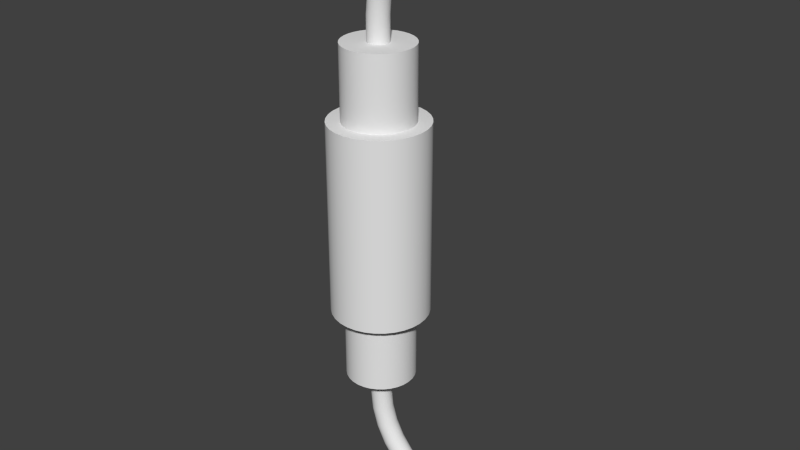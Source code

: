 # Source: Fuse.blend  (saved by Blender 2.72.0; exported with 4.5.12 LTS)
import bpy
from mathutils import Matrix  # noqa: F401  (used for matrix-valued properties, if any)

bpy.ops.wm.read_factory_settings(use_empty=True)
scene = bpy.context.scene
scene.name = 'Scene'

# ---- collections
col_collection_1 = bpy.data.collections.new('Collection 1'); scene.collection.children.link(col_collection_1)

# ---- world
world_world = bpy.data.worlds.new('World'); scene.world = world_world
world_world.color = (0.05088, 0.05088, 0.05088)
world_world.use_sun_shadow = False
world_world.sun_shadow_jitter_overblur = 0.0
world_world.cycles.sampling_method = 'MANUAL'
world_world.cycles.sample_map_resolution = 256

# ---- meshes
me_cylinder = bpy.data.meshes.new('Cylinder')
me_cylinder.from_pydata([(0.01956, 0.05, 0.1), (0.02932, 0.04904, 0.1), (0.0387, 0.04619, 0.1), (0.04734, 0.04157, 0.1), (0.05492, 0.03536, 0.1), (0.06114, 0.02778, 0.1), (0.06576, 0.01913, 0.1), (0.0686, 0.009755, 0.1), (0.06956, 3.038e-07, 0.1), (0.0686, -0.009754, 0.1), (0.06576, -0.01913, 0.1), (0.06114, -0.02778, 0.1), (0.05492, -0.03536, 0.1), (0.04734, -0.04157, 0.1), (0.0387, -0.04619, 0.1), (0.02932, -0.04904, 0.1), (0.01956, -0.05, 0.1), (0.009808, -0.04904, 0.1), (0.0004283, -0.04619, 0.1), (-0.008216, -0.04157, 0.1), (-0.01579, -0.03536, 0.1), (-0.02201, -0.02778, 0.1), (-0.02663, -0.01913, 0.1), (-0.02948, -0.009754, 0.1), (-0.03044, 3.483e-07, 0.1), (-0.02948, 0.009755, 0.1), (-0.02663, 0.01913, 0.1), (-0.02201, 0.02778, 0.1), (-0.01579, 0.03536, 0.1), (-0.008216, 0.04157, 0.1), (0.0004284, 0.04619, 0.1), (0.009808, 0.04904, 0.1), (0.01956, 0.036, 0.1), (0.02659, 0.03531, 0.1), (0.03334, 0.03326, 0.1), (0.03956, 0.02993, 0.1), (0.04502, 0.02546, 0.1), (0.0495, 0.02, 0.1), (0.05282, 0.01378, 0.1), (0.05487, 0.007024, 0.1), (0.05556, 3.077e-07, 0.1), (0.05487, -0.007023, 0.1), (0.05282, -0.01378, 0.1), (0.0495, -0.02, 0.1), (0.04502, -0.02546, 0.1), (0.03956, -0.02993, 0.1), (0.03334, -0.03326, 0.1), (0.02659, -0.03531, 0.1), (0.01956, -0.036, 0.1), (0.01254, -0.03531, 0.1), (0.005785, -0.03326, 0.1), (-0.0004388, -0.02993, 0.1), (-0.005894, -0.02546, 0.1), (-0.01037, -0.02, 0.1), (-0.0137, -0.01378, 0.1), (-0.01575, -0.007023, 0.1), (-0.01644, 3.398e-07, 0.1), (-0.01575, 0.007024, 0.1), (-0.0137, 0.01378, 0.1), (-0.01037, 0.02, 0.1), (-0.005894, 0.02546, 0.1), (-0.0004388, 0.02993, 0.1), (0.005785, 0.03326, 0.1), (0.01254, 0.03531, 0.1), (0.01956, 0.036, 0.175), (0.02659, 0.03531, 0.175), (0.03334, 0.03326, 0.175), (0.03956, 0.02993, 0.175), (0.04502, 0.02546, 0.175), (0.0495, 0.02, 0.175), (0.05282, 0.01378, 0.175), (0.05487, 0.007024, 0.175), (0.05556, 3.077e-07, 0.175), (0.05487, -0.007023, 0.175), (0.05282, -0.01378, 0.175), (0.0495, -0.02, 0.175), (0.04502, -0.02546, 0.175), (0.03956, -0.02993, 0.175), (0.03334, -0.03326, 0.175), (0.02659, -0.03531, 0.175), (0.01956, -0.036, 0.175), (0.01254, -0.03531, 0.175), (0.005785, -0.03326, 0.175), (-0.0004388, -0.02993, 0.175), (-0.005894, -0.02546, 0.175), (-0.01037, -0.02, 0.175), (-0.0137, -0.01378, 0.175), (-0.01575, -0.007023, 0.175), (-0.01644, 3.398e-07, 0.175), (-0.01575, 0.007024, 0.175), (-0.0137, 0.01378, 0.175), (-0.01037, 0.02, 0.175), (-0.005894, 0.02546, 0.175), (-0.0004388, 0.02993, 0.175), (0.005785, 0.03326, 0.175), (0.01254, 0.03531, 0.175), (0.01956, 0.01093, 0.175), (0.0217, 0.01072, 0.175), (0.02375, 0.0101, 0.175), (0.02564, 0.009091, 0.175), (0.02729, 0.007732, 0.175), (0.02865, 0.006075, 0.175), (0.02966, 0.004184, 0.175), (0.03029, 0.002133, 0.175), (0.0305, 3.142e-07, 0.175), (0.03029, -0.002133, 0.175), (0.02966, -0.004184, 0.175), (0.02865, -0.006074, 0.175), (0.02729, -0.007731, 0.175), (0.02564, -0.009091, 0.175), (0.02375, -0.0101, 0.175), (0.0217, -0.01072, 0.175), (0.01956, -0.01093, 0.175), (0.01743, -0.01072, 0.175), (0.01538, -0.0101, 0.175), (0.01349, -0.009091, 0.175), (0.01183, -0.007731, 0.175), (0.01047, -0.006074, 0.175), (0.009461, -0.004184, 0.175), (0.008839, -0.002133, 0.175), (0.008629, 3.239e-07, 0.175), (0.008839, 0.002133, 0.175), (0.009461, 0.004185, 0.175), (0.01047, 0.006075, 0.175), (0.01183, 0.007732, 0.175), (0.01349, 0.009091, 0.175), (0.01538, 0.0101, 0.175), (0.01743, 0.01072, 0.175), (0.01956, 0.01093, 0.2), (0.0217, 0.01072, 0.2), (0.02375, 0.0101, 0.2), (0.02564, 0.009091, 0.2), (0.02729, 0.007732, 0.2), (0.02865, 0.006075, 0.2), (0.02966, 0.004184, 0.2), (0.03029, 0.002133, 0.2), (0.0305, 3.142e-07, 0.2), (0.03029, -0.002133, 0.2), (0.02966, -0.004184, 0.2), (0.02865, -0.006074, 0.2), (0.02729, -0.007731, 0.2), (0.02564, -0.009091, 0.2), (0.02375, -0.0101, 0.2), (0.0217, -0.01072, 0.2), (0.01956, -0.01093, 0.2), (0.01743, -0.01072, 0.2), (0.01538, -0.0101, 0.2), (0.01349, -0.009091, 0.2), (0.01183, -0.007731, 0.2), (0.01047, -0.006074, 0.2), (0.009461, -0.004184, 0.2), (0.008839, -0.002133, 0.2), (0.008629, 3.239e-07, 0.2), (0.008839, 0.002133, 0.2), (0.009461, 0.004185, 0.2), (0.01047, 0.006075, 0.2), (0.01183, 0.007732, 0.2), (0.01349, 0.009091, 0.2), (0.01538, 0.0101, 0.2), (0.01743, 0.01072, 0.2), (0.02148, 0.01093, 0.2195), (0.02358, 0.01072, 0.2191), (0.02559, 0.0101, 0.2187), (0.02744, 0.009091, 0.2183), (0.02907, 0.007732, 0.218), (0.0304, 0.006075, 0.2177), (0.03139, 0.004184, 0.2175), (0.032, 0.002133, 0.2174), (0.03221, 3.118e-07, 0.2174), (0.032, -0.002133, 0.2174), (0.03139, -0.004184, 0.2175), (0.0304, -0.006074, 0.2177), (0.02907, -0.007731, 0.218), (0.02744, -0.009091, 0.2183), (0.02559, -0.0101, 0.2187), (0.02358, -0.01072, 0.2191), (0.02148, -0.01093, 0.2195), (0.01939, -0.01072, 0.2199), (0.01738, -0.0101, 0.2203), (0.01553, -0.009091, 0.2207), (0.0139, -0.007731, 0.221), (0.01257, -0.006074, 0.2213), (0.01158, -0.004184, 0.2215), (0.01097, -0.002133, 0.2216), (0.01076, 3.21e-07, 0.2216), (0.01097, 0.002133, 0.2216), (0.01158, 0.004185, 0.2215), (0.01257, 0.006075, 0.2213), (0.0139, 0.007732, 0.221), (0.01553, 0.009091, 0.2207), (0.01738, 0.0101, 0.2203), (0.01939, 0.01072, 0.2199), (0.02717, 0.01093, 0.2383), (0.02915, 0.01072, 0.2375), (0.03104, 0.0101, 0.2367), (0.03279, 0.009091, 0.2359), (0.03432, 0.007732, 0.2353), (0.03557, 0.006075, 0.2348), (0.03651, 0.004184, 0.2344), (0.03708, 0.002133, 0.2342), (0.03728, 3.096e-07, 0.2341), (0.03708, -0.002133, 0.2342), (0.03651, -0.004184, 0.2344), (0.03557, -0.006074, 0.2348), (0.03432, -0.007731, 0.2353), (0.03279, -0.009091, 0.2359), (0.03104, -0.0101, 0.2367), (0.02915, -0.01072, 0.2375), (0.02717, -0.01093, 0.2383), (0.0252, -0.01072, 0.2391), (0.02331, -0.0101, 0.2399), (0.02156, -0.009091, 0.2406), (0.02003, -0.007731, 0.2412), (0.01878, -0.006074, 0.2417), (0.01784, -0.004184, 0.2421), (0.01727, -0.002133, 0.2424), (0.01707, 3.182e-07, 0.2425), (0.01727, 0.002133, 0.2424), (0.01784, 0.004185, 0.2421), (0.01878, 0.006075, 0.2417), (0.02003, 0.007732, 0.2412), (0.02156, 0.009091, 0.2406), (0.02331, 0.0101, 0.2399), (0.0252, 0.01072, 0.2391), (0.03642, 0.01093, 0.2556), (0.03819, 0.01072, 0.2544), (0.03989, 0.0101, 0.2532), (0.04147, 0.009091, 0.2522), (0.04284, 0.007732, 0.2513), (0.04397, 0.006075, 0.2505), (0.04481, 0.004184, 0.2499), (0.04533, 0.002133, 0.2496), (0.04551, 3.075e-07, 0.2495), (0.04533, -0.002133, 0.2496), (0.04481, -0.004184, 0.2499), (0.04397, -0.006074, 0.2505), (0.04284, -0.007731, 0.2513), (0.04147, -0.009091, 0.2522), (0.03989, -0.0101, 0.2532), (0.03819, -0.01072, 0.2544), (0.03642, -0.01093, 0.2556), (0.03464, -0.01072, 0.2567), (0.03294, -0.0101, 0.2579), (0.03136, -0.009091, 0.2589), (0.02999, -0.007731, 0.2599), (0.02886, -0.006074, 0.2606), (0.02802, -0.004184, 0.2612), (0.0275, -0.002133, 0.2615), (0.02732, 3.156e-07, 0.2616), (0.0275, 0.002133, 0.2615), (0.02802, 0.004185, 0.2612), (0.02886, 0.006075, 0.2606), (0.02999, 0.007732, 0.2599), (0.03136, 0.009091, 0.2589), (0.03294, 0.0101, 0.2579), (0.03464, 0.01072, 0.2567), (0.04885, 0.01093, 0.2707), (0.05036, 0.01072, 0.2692), (0.05181, 0.0101, 0.2678), (0.05315, 0.009091, 0.2664), (0.05432, 0.007732, 0.2652), (0.05528, 0.006075, 0.2643), (0.05599, 0.004184, 0.2636), (0.05643, 0.002133, 0.2631), (0.05658, 3.057e-07, 0.263), (0.05643, -0.002133, 0.2631), (0.05599, -0.004184, 0.2636), (0.05528, -0.006074, 0.2643), (0.05432, -0.007731, 0.2652), (0.05315, -0.009091, 0.2664), (0.05181, -0.0101, 0.2678), (0.05036, -0.01072, 0.2692), (0.04885, -0.01093, 0.2707), (0.04734, -0.01072, 0.2722), (0.04589, -0.0101, 0.2737), (0.04456, -0.009091, 0.275), (0.04338, -0.007731, 0.2762), (0.04242, -0.006074, 0.2771), (0.04171, -0.004184, 0.2779), (0.04127, -0.002133, 0.2783), (0.04112, 3.134e-07, 0.2784), (0.04127, 0.002133, 0.2783), (0.04171, 0.004184, 0.2779), (0.04242, 0.006075, 0.2771), (0.04338, 0.007732, 0.2762), (0.04456, 0.009091, 0.275), (0.04589, 0.0101, 0.2737), (0.04734, 0.01072, 0.2722), (0.06401, 0.01093, 0.2831), (0.06519, 0.01072, 0.2814), (0.06633, 0.0101, 0.2797), (0.06738, 0.009091, 0.2781), (0.0683, 0.007732, 0.2767), (0.06906, 0.006075, 0.2756), (0.06962, 0.004184, 0.2747), (0.06996, 0.002133, 0.2742), (0.07008, 3.042e-07, 0.2741), (0.06996, -0.002133, 0.2742), (0.06962, -0.004184, 0.2747), (0.06906, -0.006074, 0.2756), (0.0683, -0.007731, 0.2767), (0.06738, -0.009091, 0.2781), (0.06633, -0.0101, 0.2797), (0.06519, -0.01072, 0.2814), (0.06401, -0.01093, 0.2831), (0.06282, -0.01072, 0.2849), (0.06168, -0.0101, 0.2866), (0.06063, -0.009091, 0.2882), (0.05971, -0.007731, 0.2896), (0.05895, -0.006074, 0.2907), (0.05839, -0.004184, 0.2915), (0.05805, -0.002133, 0.2921), (0.05793, 3.115e-07, 0.2922), (0.05805, 0.002133, 0.2921), (0.05839, 0.004184, 0.2915), (0.05895, 0.006075, 0.2907), (0.05971, 0.007732, 0.2896), (0.06063, 0.009091, 0.2882), (0.06168, 0.0101, 0.2866), (0.06282, 0.01072, 0.2849), (0.08129, 0.01093, 0.2924), (0.08211, 0.01072, 0.2904), (0.0829, 0.0101, 0.2885), (0.08362, 0.009091, 0.2868), (0.08425, 0.007732, 0.2852), (0.08477, 0.006075, 0.284), (0.08516, 0.004184, 0.2831), (0.0854, 0.002133, 0.2825), (0.08548, 3.031e-07, 0.2823), (0.0854, -0.002133, 0.2825), (0.08516, -0.004184, 0.2831), (0.08477, -0.006074, 0.284), (0.08425, -0.007731, 0.2852), (0.08362, -0.009091, 0.2868), (0.0829, -0.0101, 0.2885), (0.08211, -0.01072, 0.2904), (0.08129, -0.01093, 0.2924), (0.08048, -0.01072, 0.2944), (0.07969, -0.0101, 0.2963), (0.07897, -0.009091, 0.298), (0.07834, -0.007731, 0.2995), (0.07782, -0.006074, 0.3008), (0.07743, -0.004184, 0.3017), (0.07719, -0.002133, 0.3023), (0.07711, 3.101e-07, 0.3025), (0.07719, 0.002133, 0.3023), (0.07743, 0.004184, 0.3017), (0.07782, 0.006075, 0.3008), (0.07834, 0.007732, 0.2995), (0.07897, 0.009091, 0.298), (0.07969, 0.0101, 0.2963), (0.08048, 0.01072, 0.2944), (0.1001, 0.01093, 0.2981), (0.1005, 0.01072, 0.296), (0.1009, 0.0101, 0.294), (0.1012, 0.009091, 0.2921), (0.1016, 0.007732, 0.2905), (0.1018, 0.006075, 0.2892), (0.102, 0.004184, 0.2882), (0.1021, 0.002133, 0.2876), (0.1022, 3.024e-07, 0.2874), (0.1021, -0.002133, 0.2876), (0.102, -0.004184, 0.2882), (0.1018, -0.006074, 0.2892), (0.1016, -0.007731, 0.2905), (0.1012, -0.009091, 0.2921), (0.1009, -0.0101, 0.294), (0.1005, -0.01072, 0.296), (0.1001, -0.01093, 0.2981), (0.09964, -0.01072, 0.3002), (0.09924, -0.0101, 0.3022), (0.09887, -0.009091, 0.304), (0.09855, -0.007731, 0.3057), (0.09828, -0.006074, 0.307), (0.09808, -0.004184, 0.308), (0.09796, -0.002133, 0.3086), (0.09792, 3.093e-07, 0.3088), (0.09796, 0.002133, 0.3086), (0.09808, 0.004184, 0.308), (0.09828, 0.006075, 0.307), (0.09855, 0.007732, 0.3057), (0.09887, 0.009091, 0.304), (0.09924, 0.0101, 0.3022), (0.09964, 0.01072, 0.3002), (0.1196, 0.01093, 0.3), (0.1196, 0.01072, 0.2979), (0.1196, 0.0101, 0.2958), (0.1196, 0.009091, 0.2939), (0.1196, 0.007732, 0.2923), (0.1196, 0.006075, 0.2909), (0.1196, 0.004184, 0.2899), (0.1196, 0.002133, 0.2893), (0.1196, 3.022e-07, 0.2891), (0.1196, -0.002133, 0.2893), (0.1196, -0.004184, 0.2899), (0.1196, -0.006074, 0.2909), (0.1196, -0.007731, 0.2923), (0.1196, -0.009091, 0.2939), (0.1196, -0.0101, 0.2958), (0.1196, -0.01072, 0.2979), (0.1196, -0.01093, 0.3), (0.1196, -0.01072, 0.3021), (0.1196, -0.0101, 0.3042), (0.1196, -0.009091, 0.3061), (0.1196, -0.007731, 0.3077), (0.1196, -0.006074, 0.3091), (0.1196, -0.004184, 0.3101), (0.1196, -0.002133, 0.3107), (0.1196, 3.09e-07, 0.3109), (0.1196, 0.002133, 0.3107), (0.1196, 0.004184, 0.3101), (0.1196, 0.006075, 0.3091), (0.1196, 0.007732, 0.3077), (0.1196, 0.009091, 0.3061), (0.1196, 0.0101, 0.3042), (0.1196, 0.01072, 0.3021), (0.02932, 0.04904, 0.1), (0.01956, 0.05, 0.1), (0.0387, 0.04619, 0.1), (0.04734, 0.04157, 0.1), (0.05492, 0.03536, 0.1), (0.06114, 0.02778, 0.1), (0.06576, 0.01913, 0.1), (0.0686, 0.009755, 0.1), (0.06956, 3.038e-07, 0.1), (0.0686, -0.009754, 0.1), (0.06576, -0.01913, 0.1), (0.06114, -0.02778, 0.1), (0.05492, -0.03536, 0.1), (0.04734, -0.04157, 0.1), (0.0387, -0.04619, 0.1), (0.02932, -0.04904, 0.1), (0.01956, -0.05, 0.1), (0.009808, -0.04904, 0.1), (0.0004283, -0.04619, 0.1), (-0.008216, -0.04157, 0.1), (-0.01579, -0.03536, 0.1), (-0.02201, -0.02778, 0.1), (-0.02663, -0.01913, 0.1), (-0.02948, -0.009754, 0.1), (-0.03044, 3.483e-07, 0.1), (-0.02948, 0.009755, 0.1), (-0.02663, 0.01913, 0.1), (-0.02201, 0.02778, 0.1), (-0.01579, 0.03536, 0.1), (-0.008216, 0.04157, 0.1), (0.0004284, 0.04619, 0.1), (0.009808, 0.04904, 0.1), (0.02659, 0.03531, 0.1), (0.01956, 0.036, 0.1), (0.03334, 0.03326, 0.1), (0.03956, 0.02993, 0.1), (0.04502, 0.02546, 0.1), (0.0495, 0.02, 0.1), (0.05282, 0.01378, 0.1), (0.05487, 0.007024, 0.1), (0.05556, 3.077e-07, 0.1), (0.05487, -0.007023, 0.1), (0.05282, -0.01378, 0.1), (0.0495, -0.02, 0.1), (0.04502, -0.02546, 0.1), (0.03956, -0.02993, 0.1), (0.03334, -0.03326, 0.1), (0.02659, -0.03531, 0.1), (0.01956, -0.036, 0.1), (0.01254, -0.03531, 0.1), (0.005785, -0.03326, 0.1), (-0.0004388, -0.02993, 0.1), (-0.005894, -0.02546, 0.1), (-0.01037, -0.02, 0.1), (-0.0137, -0.01378, 0.1), (-0.01575, -0.007023, 0.1), (-0.01644, 3.398e-07, 0.1), (-0.01575, 0.007024, 0.1), (-0.0137, 0.01378, 0.1), (-0.01037, 0.02, 0.1), (-0.005894, 0.02546, 0.1), (-0.0004388, 0.02993, 0.1), (0.005785, 0.03326, 0.1), (0.01254, 0.03531, 0.1), (0.02659, 0.03531, 0.175), (0.01956, 0.036, 0.175), (0.03334, 0.03326, 0.175), (0.03956, 0.02993, 0.175), (0.04502, 0.02546, 0.175), (0.0495, 0.02, 0.175), (0.05282, 0.01378, 0.175), (0.05487, 0.007024, 0.175), (0.05556, 3.077e-07, 0.175), (0.05487, -0.007023, 0.175), (0.05282, -0.01378, 0.175), (0.0495, -0.02, 0.175), (0.04502, -0.02546, 0.175), (0.03956, -0.02993, 0.175), (0.03334, -0.03326, 0.175), (0.02659, -0.03531, 0.175), (0.01956, -0.036, 0.175), (0.01254, -0.03531, 0.175), (0.005785, -0.03326, 0.175), (-0.0004388, -0.02993, 0.175), (-0.005894, -0.02546, 0.175), (-0.01037, -0.02, 0.175), (-0.0137, -0.01378, 0.175), (-0.01575, -0.007023, 0.175), (-0.01644, 3.398e-07, 0.175), (-0.01575, 0.007024, 0.175), (-0.0137, 0.01378, 0.175), (-0.01037, 0.02, 0.175), (-0.005894, 0.02546, 0.175), (-0.0004388, 0.02993, 0.175), (0.005785, 0.03326, 0.175), (0.01254, 0.03531, 0.175), (0.0217, 0.01072, 0.175), (0.01956, 0.01093, 0.175), (0.02375, 0.0101, 0.175), (0.02564, 0.009091, 0.175), (0.02729, 0.007732, 0.175), (0.02865, 0.006075, 0.175), (0.02966, 0.004184, 0.175), (0.03029, 0.002133, 0.175), (0.0305, 3.142e-07, 0.175), (0.03029, -0.002133, 0.175), (0.02966, -0.004184, 0.175), (0.02865, -0.006074, 0.175), (0.02729, -0.007731, 0.175), (0.02564, -0.009091, 0.175), (0.02375, -0.0101, 0.175), (0.0217, -0.01072, 0.175), (0.01956, -0.01093, 0.175), (0.01743, -0.01072, 0.175), (0.01538, -0.0101, 0.175), (0.01349, -0.009091, 0.175), (0.01183, -0.007731, 0.175), (0.01047, -0.006074, 0.175), (0.009461, -0.004184, 0.175), (0.008839, -0.002133, 0.175), (0.008629, 3.239e-07, 0.175), (0.008839, 0.002133, 0.175), (0.009461, 0.004185, 0.175), (0.01047, 0.006075, 0.175), (0.01183, 0.007732, 0.175), (0.01349, 0.009091, 0.175), (0.01538, 0.0101, 0.175), (0.01743, 0.01072, 0.175), (0.01956, 0.05, 1.528e-07), (0.01956, 0.05, -0.1), (0.02932, 0.04904, 1.528e-07), (0.02932, 0.04904, -0.1), (0.0387, 0.04619, 1.528e-07), (0.0387, 0.04619, -0.1), (0.04734, 0.04157, 1.528e-07), (0.04734, 0.04157, -0.1), (0.05492, 0.03536, 1.528e-07), (0.05492, 0.03536, -0.1), (0.06114, 0.02778, 1.528e-07), (0.06114, 0.02778, -0.1), (0.06576, 0.01913, 1.528e-07), (0.06576, 0.01913, -0.1), (0.0686, 0.009755, 1.528e-07), (0.0686, 0.009755, -0.1), (0.06956, 3.038e-07, 1.528e-07), (0.06956, 3.038e-07, -0.1), (0.0686, -0.009754, 1.528e-07), (0.0686, -0.009754, -0.1), (0.06576, -0.01913, 1.528e-07), (0.06576, -0.01913, -0.1), (0.06114, -0.02778, 1.528e-07), (0.06114, -0.02778, -0.1), (0.05492, -0.03536, 1.528e-07), (0.05492, -0.03536, -0.1), (0.04734, -0.04157, 1.528e-07), (0.04734, -0.04157, -0.1), (0.0387, -0.04619, 1.528e-07), (0.0387, -0.04619, -0.1), (0.02932, -0.04904, 1.528e-07), (0.02932, -0.04904, -0.1), (0.01956, -0.05, 1.528e-07), (0.01956, -0.05, -0.1), (0.009808, -0.04904, 1.528e-07), (0.009808, -0.04904, -0.1), (0.0004283, -0.04619, 1.528e-07), (0.0004283, -0.04619, -0.1), (-0.008216, -0.04157, 1.528e-07), (-0.008216, -0.04157, -0.1), (-0.01579, -0.03536, 1.528e-07), (-0.01579, -0.03536, -0.1), (-0.02201, -0.02778, 1.528e-07), (-0.02201, -0.02778, -0.1), (-0.02663, -0.01913, 1.528e-07), (-0.02663, -0.01913, -0.1), (-0.02948, -0.009754, 1.528e-07), (-0.02948, -0.009754, -0.1), (-0.03044, 3.483e-07, 1.528e-07), (-0.03044, 3.483e-07, -0.1), (-0.02948, 0.009755, 1.528e-07), (-0.02948, 0.009755, -0.1), (-0.02663, 0.01913, 1.528e-07), (-0.02663, 0.01913, -0.1), (-0.02201, 0.02778, 1.528e-07), (-0.02201, 0.02778, -0.1), (-0.01579, 0.03536, 1.528e-07), (-0.01579, 0.03536, -0.1), (-0.008216, 0.04157, 1.528e-07), (-0.008216, 0.04157, -0.1), (0.0004284, 0.04619, 1.528e-07), (0.0004284, 0.04619, -0.1), (0.009808, 0.04904, 1.528e-07), (0.009808, 0.04904, -0.1), (0.01956, 0.036, -0.1), (0.02659, 0.03531, -0.1), (0.03334, 0.03326, -0.1), (0.03956, 0.02993, -0.1), (0.04502, 0.02546, -0.1), (0.0495, 0.02, -0.1), (0.05282, 0.01378, -0.1), (0.05487, 0.007024, -0.1), (0.05556, 3.077e-07, -0.1), (0.05487, -0.007023, -0.1), (0.05282, -0.01378, -0.1), (0.0495, -0.02, -0.1), (0.04502, -0.02546, -0.1), (0.03956, -0.02993, -0.1), (0.03334, -0.03326, -0.1), (0.02659, -0.03531, -0.1), (0.01956, -0.036, -0.1), (0.01254, -0.03531, -0.1), (0.005785, -0.03326, -0.1), (-0.0004388, -0.02993, -0.1), (-0.005894, -0.02546, -0.1), (-0.01037, -0.02, -0.1), (-0.0137, -0.01378, -0.1), (-0.01575, -0.007023, -0.1), (-0.01644, 3.398e-07, -0.1), (-0.01575, 0.007024, -0.1), (-0.0137, 0.01378, -0.1), (-0.01037, 0.02, -0.1), (-0.005894, 0.02546, -0.1), (-0.0004388, 0.02993, -0.1), (0.005785, 0.03326, -0.1), (0.01254, 0.03531, -0.1), (0.01956, 0.036, -0.175), (0.02659, 0.03531, -0.175), (0.03334, 0.03326, -0.175), (0.03956, 0.02993, -0.175), (0.04502, 0.02546, -0.175), (0.0495, 0.02, -0.175), (0.05282, 0.01378, -0.175), (0.05487, 0.007024, -0.175), (0.05556, 3.077e-07, -0.175), (0.05487, -0.007023, -0.175), (0.05282, -0.01378, -0.175), (0.0495, -0.02, -0.175), (0.04502, -0.02546, -0.175), (0.03956, -0.02993, -0.175), (0.03334, -0.03326, -0.175), (0.02659, -0.03531, -0.175), (0.01956, -0.036, -0.175), (0.01254, -0.03531, -0.175), (0.005785, -0.03326, -0.175), (-0.0004388, -0.02993, -0.175), (-0.005894, -0.02546, -0.175), (-0.01037, -0.02, -0.175), (-0.0137, -0.01378, -0.175), (-0.01575, -0.007023, -0.175), (-0.01644, 3.398e-07, -0.175), (-0.01575, 0.007024, -0.175), (-0.0137, 0.01378, -0.175), (-0.01037, 0.02, -0.175), (-0.005894, 0.02546, -0.175), (-0.0004388, 0.02993, -0.175), (0.005785, 0.03326, -0.175), (0.01254, 0.03531, -0.175), (0.01956, 0.01093, -0.175), (0.0217, 0.01072, -0.175), (0.02375, 0.0101, -0.175), (0.02564, 0.009091, -0.175), (0.02729, 0.007732, -0.175), (0.02865, 0.006075, -0.175), (0.02966, 0.004184, -0.175), (0.03029, 0.002133, -0.175), (0.0305, 3.142e-07, -0.175), (0.03029, -0.002133, -0.175), (0.02966, -0.004184, -0.175), (0.02865, -0.006074, -0.175), (0.02729, -0.007731, -0.175), (0.02564, -0.009091, -0.175), (0.02375, -0.0101, -0.175), (0.0217, -0.01072, -0.175), (0.01956, -0.01093, -0.175), (0.01743, -0.01072, -0.175), (0.01538, -0.0101, -0.175), (0.01349, -0.009091, -0.175), (0.01183, -0.007731, -0.175), (0.01047, -0.006074, -0.175), (0.009461, -0.004184, -0.175), (0.008839, -0.002133, -0.175), (0.008629, 3.239e-07, -0.175), (0.008839, 0.002133, -0.175), (0.009461, 0.004185, -0.175), (0.01047, 0.006075, -0.175), (0.01183, 0.007732, -0.175), (0.01349, 0.009091, -0.175), (0.01538, 0.0101, -0.175), (0.01743, 0.01072, -0.175), (0.01956, 0.01093, -0.2), (0.0217, 0.01072, -0.2), (0.02375, 0.0101, -0.2), (0.02564, 0.009091, -0.2), (0.02729, 0.007732, -0.2), (0.02865, 0.006075, -0.2), (0.02966, 0.004184, -0.2), (0.03029, 0.002133, -0.2), (0.0305, 3.142e-07, -0.2), (0.03029, -0.002133, -0.2), (0.02966, -0.004184, -0.2), (0.02865, -0.006074, -0.2), (0.02729, -0.007731, -0.2), (0.02564, -0.009091, -0.2), (0.02375, -0.0101, -0.2), (0.0217, -0.01072, -0.2), (0.01956, -0.01093, -0.2), (0.01743, -0.01072, -0.2), (0.01538, -0.0101, -0.2), (0.01349, -0.009091, -0.2), (0.01183, -0.007731, -0.2), (0.01047, -0.006074, -0.2), (0.009461, -0.004184, -0.2), (0.008839, -0.002133, -0.2), (0.008629, 3.239e-07, -0.2), (0.008839, 0.002133, -0.2), (0.009461, 0.004185, -0.2), (0.01047, 0.006075, -0.2), (0.01183, 0.007732, -0.2), (0.01349, 0.009091, -0.2), (0.01538, 0.0101, -0.2), (0.01743, 0.01072, -0.2), (0.02148, 0.01093, -0.2195), (0.02358, 0.01072, -0.2191), (0.02559, 0.0101, -0.2187), (0.02744, 0.009091, -0.2183), (0.02907, 0.007732, -0.218), (0.0304, 0.006075, -0.2177), (0.03139, 0.004184, -0.2175), (0.032, 0.002133, -0.2174), (0.03221, 3.118e-07, -0.2174), (0.032, -0.002133, -0.2174), (0.03139, -0.004184, -0.2175), (0.0304, -0.006074, -0.2177), (0.02907, -0.007731, -0.218), (0.02744, -0.009091, -0.2183), (0.02559, -0.0101, -0.2187), (0.02358, -0.01072, -0.2191), (0.02148, -0.01093, -0.2195), (0.01939, -0.01072, -0.2199), (0.01738, -0.0101, -0.2203), (0.01553, -0.009091, -0.2207), (0.0139, -0.007731, -0.221), (0.01257, -0.006074, -0.2213), (0.01158, -0.004184, -0.2215), (0.01097, -0.002133, -0.2216), (0.01076, 3.21e-07, -0.2216), (0.01097, 0.002133, -0.2216), (0.01158, 0.004185, -0.2215), (0.01257, 0.006075, -0.2213), (0.0139, 0.007732, -0.221), (0.01553, 0.009091, -0.2207), (0.01738, 0.0101, -0.2203), (0.01939, 0.01072, -0.2199), (0.02717, 0.01093, -0.2383), (0.02915, 0.01072, -0.2375), (0.03104, 0.0101, -0.2367), (0.03279, 0.009091, -0.2359), (0.03432, 0.007732, -0.2353), (0.03557, 0.006075, -0.2348), (0.03651, 0.004184, -0.2344), (0.03708, 0.002133, -0.2342), (0.03728, 3.096e-07, -0.2341), (0.03708, -0.002133, -0.2342), (0.03651, -0.004184, -0.2344), (0.03557, -0.006074, -0.2348), (0.03432, -0.007731, -0.2353), (0.03279, -0.009091, -0.2359), (0.03104, -0.0101, -0.2367), (0.02915, -0.01072, -0.2375), (0.02717, -0.01093, -0.2383), (0.0252, -0.01072, -0.2391), (0.02331, -0.0101, -0.2399), (0.02156, -0.009091, -0.2406), (0.02003, -0.007731, -0.2412), (0.01878, -0.006074, -0.2417), (0.01784, -0.004184, -0.2421), (0.01727, -0.002133, -0.2424), (0.01707, 3.182e-07, -0.2425), (0.01727, 0.002133, -0.2424), (0.01784, 0.004185, -0.2421), (0.01878, 0.006075, -0.2417), (0.02003, 0.007732, -0.2412), (0.02156, 0.009091, -0.2406), (0.02331, 0.0101, -0.2399), (0.0252, 0.01072, -0.2391), (0.03642, 0.01093, -0.2556), (0.03819, 0.01072, -0.2544), (0.03989, 0.0101, -0.2532), (0.04147, 0.009091, -0.2522), (0.04284, 0.007732, -0.2513), (0.04397, 0.006075, -0.2505), (0.04481, 0.004184, -0.2499), (0.04533, 0.002133, -0.2496), (0.04551, 3.075e-07, -0.2495), (0.04533, -0.002133, -0.2496), (0.04481, -0.004184, -0.2499), (0.04397, -0.006074, -0.2505), (0.04284, -0.007731, -0.2513), (0.04147, -0.009091, -0.2522), (0.03989, -0.0101, -0.2532), (0.03819, -0.01072, -0.2544), (0.03642, -0.01093, -0.2556), (0.03464, -0.01072, -0.2567), (0.03294, -0.0101, -0.2579), (0.03136, -0.009091, -0.2589), (0.02999, -0.007731, -0.2599), (0.02886, -0.006074, -0.2606), (0.02802, -0.004184, -0.2612), (0.0275, -0.002133, -0.2615), (0.02732, 3.156e-07, -0.2616), (0.0275, 0.002133, -0.2615), (0.02802, 0.004185, -0.2612), (0.02886, 0.006075, -0.2606), (0.02999, 0.007732, -0.2599), (0.03136, 0.009091, -0.2589), (0.03294, 0.0101, -0.2579), (0.03464, 0.01072, -0.2567), (0.04885, 0.01093, -0.2707), (0.05036, 0.01072, -0.2692), (0.05181, 0.0101, -0.2678), (0.05315, 0.009091, -0.2664), (0.05432, 0.007732, -0.2652), (0.05528, 0.006075, -0.2643), (0.05599, 0.004184, -0.2636), (0.05643, 0.002133, -0.2631), (0.05658, 3.057e-07, -0.263), (0.05643, -0.002133, -0.2631), (0.05599, -0.004184, -0.2636), (0.05528, -0.006074, -0.2643), (0.05432, -0.007731, -0.2652), (0.05315, -0.009091, -0.2664), (0.05181, -0.0101, -0.2678), (0.05036, -0.01072, -0.2692), (0.04885, -0.01093, -0.2707), (0.04734, -0.01072, -0.2722), (0.04589, -0.0101, -0.2737), (0.04456, -0.009091, -0.275), (0.04338, -0.007731, -0.2762), (0.04242, -0.006074, -0.2771), (0.04171, -0.004184, -0.2779), (0.04127, -0.002133, -0.2783), (0.04112, 3.134e-07, -0.2784), (0.04127, 0.002133, -0.2783), (0.04171, 0.004184, -0.2779), (0.04242, 0.006075, -0.2771), (0.04338, 0.007732, -0.2762), (0.04456, 0.009091, -0.275), (0.04589, 0.0101, -0.2737), (0.04734, 0.01072, -0.2722), (0.06401, 0.01093, -0.2831), (0.06519, 0.01072, -0.2814), (0.06633, 0.0101, -0.2797), (0.06738, 0.009091, -0.2781), (0.0683, 0.007732, -0.2767), (0.06906, 0.006075, -0.2756), (0.06962, 0.004184, -0.2747), (0.06996, 0.002133, -0.2742), (0.07008, 3.042e-07, -0.2741), (0.06996, -0.002133, -0.2742), (0.06962, -0.004184, -0.2747), (0.06906, -0.006074, -0.2756), (0.0683, -0.007731, -0.2767), (0.06738, -0.009091, -0.2781), (0.06633, -0.0101, -0.2797), (0.06519, -0.01072, -0.2814), (0.06401, -0.01093, -0.2831), (0.06282, -0.01072, -0.2849), (0.06168, -0.0101, -0.2866), (0.06063, -0.009091, -0.2882), (0.05971, -0.007731, -0.2896), (0.05895, -0.006074, -0.2907), (0.05839, -0.004184, -0.2915), (0.05805, -0.002133, -0.2921), (0.05793, 3.115e-07, -0.2922), (0.05805, 0.002133, -0.2921), (0.05839, 0.004184, -0.2915), (0.05895, 0.006075, -0.2907), (0.05971, 0.007732, -0.2896), (0.06063, 0.009091, -0.2882), (0.06168, 0.0101, -0.2866), (0.06282, 0.01072, -0.2849), (0.08129, 0.01093, -0.2924), (0.08211, 0.01072, -0.2904), (0.0829, 0.0101, -0.2885), (0.08362, 0.009091, -0.2868), (0.08425, 0.007732, -0.2852), (0.08477, 0.006075, -0.284), (0.08516, 0.004184, -0.2831), (0.0854, 0.002133, -0.2825), (0.08548, 3.031e-07, -0.2823), (0.0854, -0.002133, -0.2825), (0.08516, -0.004184, -0.2831), (0.08477, -0.006074, -0.284), (0.08425, -0.007731, -0.2852), (0.08362, -0.009091, -0.2868), (0.0829, -0.0101, -0.2885), (0.08211, -0.01072, -0.2904), (0.08129, -0.01093, -0.2924), (0.08048, -0.01072, -0.2944), (0.07969, -0.0101, -0.2963), (0.07897, -0.009091, -0.298), (0.07834, -0.007731, -0.2995), (0.07782, -0.006074, -0.3008), (0.07743, -0.004184, -0.3017), (0.07719, -0.002133, -0.3023), (0.07711, 3.101e-07, -0.3025), (0.07719, 0.002133, -0.3023), (0.07743, 0.004184, -0.3017), (0.07782, 0.006075, -0.3008), (0.07834, 0.007732, -0.2995), (0.07897, 0.009091, -0.298), (0.07969, 0.0101, -0.2963), (0.08048, 0.01072, -0.2944), (0.1001, 0.01093, -0.2981), (0.1005, 0.01072, -0.296), (0.1009, 0.0101, -0.294), (0.1012, 0.009091, -0.2921), (0.1016, 0.007732, -0.2905), (0.1018, 0.006075, -0.2892), (0.102, 0.004184, -0.2882), (0.1021, 0.002133, -0.2876), (0.1022, 3.024e-07, -0.2874), (0.1021, -0.002133, -0.2876), (0.102, -0.004184, -0.2882), (0.1018, -0.006074, -0.2892), (0.1016, -0.007731, -0.2905), (0.1012, -0.009091, -0.2921), (0.1009, -0.0101, -0.294), (0.1005, -0.01072, -0.296), (0.1001, -0.01093, -0.2981), (0.09964, -0.01072, -0.3002), (0.09924, -0.0101, -0.3022), (0.09887, -0.009091, -0.304), (0.09855, -0.007731, -0.3057), (0.09828, -0.006074, -0.307), (0.09808, -0.004184, -0.308), (0.09796, -0.002133, -0.3086), (0.09792, 3.093e-07, -0.3088), (0.09796, 0.002133, -0.3086), (0.09808, 0.004184, -0.308), (0.09828, 0.006075, -0.307), (0.09855, 0.007732, -0.3057), (0.09887, 0.009091, -0.304), (0.09924, 0.0101, -0.3022), (0.09964, 0.01072, -0.3002), (0.1196, 0.01093, -0.3), (0.1196, 0.01072, -0.2979), (0.1196, 0.0101, -0.2958), (0.1196, 0.009091, -0.2939), (0.1196, 0.007732, -0.2923), (0.1196, 0.006075, -0.2909), (0.1196, 0.004184, -0.2899), (0.1196, 0.002133, -0.2893), (0.1196, 3.022e-07, -0.2891), (0.1196, -0.002133, -0.2893), (0.1196, -0.004184, -0.2899), (0.1196, -0.006074, -0.2909), (0.1196, -0.007731, -0.2923), (0.1196, -0.009091, -0.2939), (0.1196, -0.0101, -0.2958), (0.1196, -0.01072, -0.2979), (0.1196, -0.01093, -0.3), (0.1196, -0.01072, -0.3021), (0.1196, -0.0101, -0.3042), (0.1196, -0.009091, -0.3061), (0.1196, -0.007731, -0.3077), (0.1196, -0.006074, -0.3091), (0.1196, -0.004184, -0.3101), (0.1196, -0.002133, -0.3107), (0.1196, 3.09e-07, -0.3109), (0.1196, 0.002133, -0.3107), (0.1196, 0.004184, -0.3101), (0.1196, 0.006075, -0.3091), (0.1196, 0.007732, -0.3077), (0.1196, 0.009091, -0.3061), (0.1196, 0.0101, -0.3042), (0.1196, 0.01072, -0.3021), (0.02932, 0.04904, -0.1), (0.01956, 0.05, -0.1), (0.0387, 0.04619, -0.1), (0.04734, 0.04157, -0.1), (0.05492, 0.03536, -0.1), (0.06114, 0.02778, -0.1), (0.06576, 0.01913, -0.1), (0.0686, 0.009755, -0.1), (0.06956, 3.038e-07, -0.1), (0.0686, -0.009754, -0.1), (0.06576, -0.01913, -0.1), (0.06114, -0.02778, -0.1), (0.05492, -0.03536, -0.1), (0.04734, -0.04157, -0.1), (0.0387, -0.04619, -0.1), (0.02932, -0.04904, -0.1), (0.01956, -0.05, -0.1), (0.009808, -0.04904, -0.1), (0.0004283, -0.04619, -0.1), (-0.008216, -0.04157, -0.1), (-0.01579, -0.03536, -0.1), (-0.02201, -0.02778, -0.1), (-0.02663, -0.01913, -0.1), (-0.02948, -0.009754, -0.1), (-0.03044, 3.483e-07, -0.1), (-0.02948, 0.009755, -0.1), (-0.02663, 0.01913, -0.1), (-0.02201, 0.02778, -0.1), (-0.01579, 0.03536, -0.1), (-0.008216, 0.04157, -0.1), (0.0004284, 0.04619, -0.1), (0.009808, 0.04904, -0.1), (0.02659, 0.03531, -0.1), (0.01956, 0.036, -0.1), (0.03334, 0.03326, -0.1), (0.03956, 0.02993, -0.1), (0.04502, 0.02546, -0.1), (0.0495, 0.02, -0.1), (0.05282, 0.01378, -0.1), (0.05487, 0.007024, -0.1), (0.05556, 3.077e-07, -0.1), (0.05487, -0.007023, -0.1), (0.05282, -0.01378, -0.1), (0.0495, -0.02, -0.1), (0.04502, -0.02546, -0.1), (0.03956, -0.02993, -0.1), (0.03334, -0.03326, -0.1), (0.02659, -0.03531, -0.1), (0.01956, -0.036, -0.1), (0.01254, -0.03531, -0.1), (0.005785, -0.03326, -0.1), (-0.0004388, -0.02993, -0.1), (-0.005894, -0.02546, -0.1), (-0.01037, -0.02, -0.1), (-0.0137, -0.01378, -0.1), (-0.01575, -0.007023, -0.1), (-0.01644, 3.398e-07, -0.1), (-0.01575, 0.007024, -0.1), (-0.0137, 0.01378, -0.1), (-0.01037, 0.02, -0.1), (-0.005894, 0.02546, -0.1), (-0.0004388, 0.02993, -0.1), (0.005785, 0.03326, -0.1), (0.01254, 0.03531, -0.1), (0.02659, 0.03531, -0.175), (0.01956, 0.036, -0.175), (0.03334, 0.03326, -0.175), (0.03956, 0.02993, -0.175), (0.04502, 0.02546, -0.175), (0.0495, 0.02, -0.175), (0.05282, 0.01378, -0.175), (0.05487, 0.007024, -0.175), (0.05556, 3.077e-07, -0.175), (0.05487, -0.007023, -0.175), (0.05282, -0.01378, -0.175), (0.0495, -0.02, -0.175), (0.04502, -0.02546, -0.175), (0.03956, -0.02993, -0.175), (0.03334, -0.03326, -0.175), (0.02659, -0.03531, -0.175), (0.01956, -0.036, -0.175), (0.01254, -0.03531, -0.175), (0.005785, -0.03326, -0.175), (-0.0004388, -0.02993, -0.175), (-0.005894, -0.02546, -0.175), (-0.01037, -0.02, -0.175), (-0.0137, -0.01378, -0.175), (-0.01575, -0.007023, -0.175), (-0.01644, 3.398e-07, -0.175), (-0.01575, 0.007024, -0.175), (-0.0137, 0.01378, -0.175), (-0.01037, 0.02, -0.175), (-0.005894, 0.02546, -0.175), (-0.0004388, 0.02993, -0.175), (0.005785, 0.03326, -0.175), (0.01254, 0.03531, -0.175), (0.0217, 0.01072, -0.175), (0.01956, 0.01093, -0.175), (0.02375, 0.0101, -0.175), (0.02564, 0.009091, -0.175), (0.02729, 0.007732, -0.175), (0.02865, 0.006075, -0.175), (0.02966, 0.004184, -0.175), (0.03029, 0.002133, -0.175), (0.0305, 3.142e-07, -0.175), (0.03029, -0.002133, -0.175), (0.02966, -0.004184, -0.175), (0.02865, -0.006074, -0.175), (0.02729, -0.007731, -0.175), (0.02564, -0.009091, -0.175), (0.02375, -0.0101, -0.175), (0.0217, -0.01072, -0.175), (0.01956, -0.01093, -0.175), (0.01743, -0.01072, -0.175), (0.01538, -0.0101, -0.175), (0.01349, -0.009091, -0.175), (0.01183, -0.007731, -0.175), (0.01047, -0.006074, -0.175), (0.009461, -0.004184, -0.175), (0.008839, -0.002133, -0.175), (0.008629, 3.239e-07, -0.175), (0.008839, 0.002133, -0.175), (0.009461, 0.004185, -0.175), (0.01047, 0.006075, -0.175), (0.01183, 0.007732, -0.175), (0.01349, 0.009091, -0.175), (0.01538, 0.0101, -0.175), (0.01743, 0.01072, -0.175)], [], [(544, 0, 1, 546), (546, 1, 2, 548), (548, 2, 3, 550), (550, 3, 4, 552), (552, 4, 5, 554), (554, 5, 6, 556), (556, 6, 7, 558), (558, 7, 8, 560), (560, 8, 9, 562), (562, 9, 10, 564), (564, 10, 11, 566), (566, 11, 12, 568), (568, 12, 13, 570), (570, 13, 14, 572), (572, 14, 15, 574), (574, 15, 16, 576), (576, 16, 17, 578), (578, 17, 18, 580), (580, 18, 19, 582), (582, 19, 20, 584), (584, 20, 21, 586), (586, 21, 22, 588), (588, 22, 23, 590), (590, 23, 24, 592), (592, 24, 25, 594), (594, 25, 26, 596), (596, 26, 27, 598), (598, 27, 28, 600), (600, 28, 29, 602), (602, 29, 30, 604), (420, 419, 35, 36), (606, 31, 0, 544), (604, 30, 31, 606), (442, 441, 57, 58), (431, 430, 46, 47), (445, 444, 60, 61), (434, 433, 49, 50), (423, 422, 38, 39), (417, 447, 63, 32), (437, 436, 52, 53), (426, 425, 41, 42), (440, 439, 55, 56), (418, 416, 33, 34), (429, 428, 44, 45), (443, 442, 58, 59), (421, 420, 36, 37), (432, 431, 47, 48), (446, 445, 61, 62), (435, 434, 50, 51), (416, 417, 32, 33), (424, 423, 39, 40), (438, 437, 53, 54), (427, 426, 42, 43), (441, 440, 56, 57), (419, 418, 34, 35), (430, 429, 45, 46), (444, 443, 59, 60), (433, 432, 48, 49), (422, 421, 37, 38), (447, 446, 62, 63), (436, 435, 51, 52), (425, 424, 40, 41), (439, 438, 54, 55), (428, 427, 43, 44), (474, 473, 89, 90), (452, 451, 67, 68), (463, 462, 78, 79), (472, 471, 87, 88), (450, 448, 65, 66), (461, 460, 76, 77), (470, 469, 85, 86), (459, 458, 74, 75), (479, 478, 94, 95), (468, 467, 83, 84), (457, 456, 72, 73), (477, 476, 92, 93), (466, 465, 81, 82), (455, 454, 70, 71), (475, 474, 90, 91), (453, 452, 68, 69), (464, 463, 79, 80), (473, 472, 88, 89), (451, 450, 66, 67), (462, 461, 77, 78), (471, 470, 86, 87), (448, 449, 64, 65), (460, 459, 75, 76), (449, 479, 95, 64), (469, 468, 84, 85), (458, 457, 73, 74), (478, 477, 93, 94), (467, 466, 82, 83), (456, 455, 71, 72), (476, 475, 91, 92), (465, 464, 80, 81), (454, 453, 69, 70), (508, 507, 123, 124), (497, 496, 112, 113), (486, 485, 101, 102), (506, 505, 121, 122), (484, 483, 99, 100), (495, 494, 110, 111), (504, 503, 119, 120), (482, 480, 97, 98), (493, 492, 108, 109), (502, 501, 117, 118), (491, 490, 106, 107), (511, 510, 126, 127), (500, 499, 115, 116), (489, 488, 104, 105), (509, 508, 124, 125), (498, 497, 113, 114), (487, 486, 102, 103), (507, 506, 122, 123), (485, 484, 100, 101), (496, 495, 111, 112), (505, 504, 120, 121), (483, 482, 98, 99), (494, 493, 109, 110), (503, 502, 118, 119), (480, 481, 96, 97), (492, 491, 107, 108), (481, 511, 127, 96), (501, 500, 116, 117), (490, 489, 105, 106), (510, 509, 125, 126), (499, 498, 114, 115), (488, 487, 103, 104), (542, 541, 157, 158), (531, 530, 146, 147), (520, 519, 135, 136), (540, 539, 155, 156), (529, 528, 144, 145), (518, 517, 133, 134), (538, 537, 153, 154), (516, 515, 131, 132), (527, 526, 142, 143), (536, 535, 151, 152), (514, 512, 129, 130), (525, 524, 140, 141), (534, 533, 149, 150), (523, 522, 138, 139), (543, 542, 158, 159), (532, 531, 147, 148), (521, 520, 136, 137), (541, 540, 156, 157), (530, 529, 145, 146), (519, 518, 134, 135), (539, 538, 154, 155), (517, 516, 132, 133), (528, 527, 143, 144), (537, 536, 152, 153), (515, 514, 130, 131), (526, 525, 141, 142), (535, 534, 150, 151), (512, 513, 128, 129), (524, 523, 139, 140), (513, 543, 159, 128), (533, 532, 148, 149), (522, 521, 137, 138), (128, 159, 191, 160), (149, 148, 180, 181), (138, 137, 169, 170), (158, 157, 189, 190), (147, 146, 178, 179), (136, 135, 167, 168), (156, 155, 187, 188), (145, 144, 176, 177), (134, 133, 165, 166), (154, 153, 185, 186), (132, 131, 163, 164), (143, 142, 174, 175), (152, 151, 183, 184), (130, 129, 161, 162), (141, 140, 172, 173), (150, 149, 181, 182), (139, 138, 170, 171), (159, 158, 190, 191), (148, 147, 179, 180), (137, 136, 168, 169), (157, 156, 188, 189), (146, 145, 177, 178), (135, 134, 166, 167), (155, 154, 186, 187), (133, 132, 164, 165), (144, 143, 175, 176), (153, 152, 184, 185), (131, 130, 162, 163), (142, 141, 173, 174), (151, 150, 182, 183), (129, 128, 160, 161), (140, 139, 171, 172), (183, 182, 214, 215), (161, 160, 192, 193), (172, 171, 203, 204), (160, 191, 223, 192), (181, 180, 212, 213), (170, 169, 201, 202), (190, 189, 221, 222), (179, 178, 210, 211), (168, 167, 199, 200), (188, 187, 219, 220), (177, 176, 208, 209), (166, 165, 197, 198), (186, 185, 217, 218), (164, 163, 195, 196), (175, 174, 206, 207), (184, 183, 215, 216), (162, 161, 193, 194), (173, 172, 204, 205), (182, 181, 213, 214), (171, 170, 202, 203), (191, 190, 222, 223), (180, 179, 211, 212), (169, 168, 200, 201), (189, 188, 220, 221), (178, 177, 209, 210), (167, 166, 198, 199), (187, 186, 218, 219), (165, 164, 196, 197), (176, 175, 207, 208), (185, 184, 216, 217), (163, 162, 194, 195), (174, 173, 205, 206), (217, 216, 248, 249), (195, 194, 226, 227), (206, 205, 237, 238), (215, 214, 246, 247), (193, 192, 224, 225), (204, 203, 235, 236), (192, 223, 255, 224), (213, 212, 244, 245), (202, 201, 233, 234), (222, 221, 253, 254), (211, 210, 242, 243), (200, 199, 231, 232), (220, 219, 251, 252), (209, 208, 240, 241), (198, 197, 229, 230), (218, 217, 249, 250), (196, 195, 227, 228), (207, 206, 238, 239), (216, 215, 247, 248), (194, 193, 225, 226), (205, 204, 236, 237), (214, 213, 245, 246), (203, 202, 234, 235), (223, 222, 254, 255), (212, 211, 243, 244), (201, 200, 232, 233), (221, 220, 252, 253), (210, 209, 241, 242), (199, 198, 230, 231), (219, 218, 250, 251), (197, 196, 228, 229), (208, 207, 239, 240), (251, 250, 282, 283), (229, 228, 260, 261), (240, 239, 271, 272), (249, 248, 280, 281), (227, 226, 258, 259), (238, 237, 269, 270), (247, 246, 278, 279), (225, 224, 256, 257), (236, 235, 267, 268), (224, 255, 287, 256), (245, 244, 276, 277), (234, 233, 265, 266), (254, 253, 285, 286), (243, 242, 274, 275), (232, 231, 263, 264), (252, 251, 283, 284), (241, 240, 272, 273), (230, 229, 261, 262), (250, 249, 281, 282), (228, 227, 259, 260), (239, 238, 270, 271), (248, 247, 279, 280), (226, 225, 257, 258), (237, 236, 268, 269), (246, 245, 277, 278), (235, 234, 266, 267), (255, 254, 286, 287), (244, 243, 275, 276), (233, 232, 264, 265), (253, 252, 284, 285), (242, 241, 273, 274), (231, 230, 262, 263), (285, 284, 316, 317), (274, 273, 305, 306), (263, 262, 294, 295), (283, 282, 314, 315), (261, 260, 292, 293), (272, 271, 303, 304), (281, 280, 312, 313), (259, 258, 290, 291), (270, 269, 301, 302), (279, 278, 310, 311), (257, 256, 288, 289), (268, 267, 299, 300), (256, 287, 319, 288), (277, 276, 308, 309), (266, 265, 297, 298), (286, 285, 317, 318), (275, 274, 306, 307), (264, 263, 295, 296), (284, 283, 315, 316), (273, 272, 304, 305), (262, 261, 293, 294), (282, 281, 313, 314), (260, 259, 291, 292), (271, 270, 302, 303), (280, 279, 311, 312), (258, 257, 289, 290), (269, 268, 300, 301), (278, 277, 309, 310), (267, 266, 298, 299), (287, 286, 318, 319), (276, 275, 307, 308), (265, 264, 296, 297), (319, 318, 350, 351), (308, 307, 339, 340), (297, 296, 328, 329), (317, 316, 348, 349), (306, 305, 337, 338), (295, 294, 326, 327), (315, 314, 346, 347), (293, 292, 324, 325), (304, 303, 335, 336), (313, 312, 344, 345), (291, 290, 322, 323), (302, 301, 333, 334), (311, 310, 342, 343), (289, 288, 320, 321), (300, 299, 331, 332), (288, 319, 351, 320), (309, 308, 340, 341), (298, 297, 329, 330), (318, 317, 349, 350), (307, 306, 338, 339), (296, 295, 327, 328), (316, 315, 347, 348), (305, 304, 336, 337), (294, 293, 325, 326), (314, 313, 345, 346), (292, 291, 323, 324), (303, 302, 334, 335), (312, 311, 343, 344), (290, 289, 321, 322), (301, 300, 332, 333), (310, 309, 341, 342), (299, 298, 330, 331), (342, 341, 373, 374), (331, 330, 362, 363), (351, 350, 382, 383), (340, 339, 371, 372), (329, 328, 360, 361), (349, 348, 380, 381), (338, 337, 369, 370), (327, 326, 358, 359), (347, 346, 378, 379), (325, 324, 356, 357), (336, 335, 367, 368), (345, 344, 376, 377), (323, 322, 354, 355), (334, 333, 365, 366), (343, 342, 374, 375), (321, 320, 352, 353), (332, 331, 363, 364), (320, 351, 383, 352), (341, 340, 372, 373), (330, 329, 361, 362), (350, 349, 381, 382), (339, 338, 370, 371), (328, 327, 359, 360), (348, 347, 379, 380), (337, 336, 368, 369), (326, 325, 357, 358), (346, 345, 377, 378), (324, 323, 355, 356), (335, 334, 366, 367), (344, 343, 375, 376), (322, 321, 353, 354), (333, 332, 364, 365), (376, 375, 407, 408), (354, 353, 385, 386), (365, 364, 396, 397), (374, 373, 405, 406), (363, 362, 394, 395), (383, 382, 414, 415), (372, 371, 403, 404), (361, 360, 392, 393), (381, 380, 412, 413), (370, 369, 401, 402), (359, 358, 390, 391), (379, 378, 410, 411), (357, 356, 388, 389), (368, 367, 399, 400), (377, 376, 408, 409), (355, 354, 386, 387), (366, 365, 397, 398), (375, 374, 406, 407), (353, 352, 384, 385), (364, 363, 395, 396), (352, 383, 415, 384), (373, 372, 404, 405), (362, 361, 393, 394), (382, 381, 413, 414), (371, 370, 402, 403), (360, 359, 391, 392), (380, 379, 411, 412), (369, 368, 400, 401), (358, 357, 389, 390), (378, 377, 409, 410), (356, 355, 387, 388), (367, 366, 398, 399), (544, 546, 547, 545), (546, 548, 549, 547), (548, 550, 551, 549), (550, 552, 553, 551), (552, 554, 555, 553), (554, 556, 557, 555), (556, 558, 559, 557), (558, 560, 561, 559), (560, 562, 563, 561), (562, 564, 565, 563), (564, 566, 567, 565), (566, 568, 569, 567), (568, 570, 571, 569), (570, 572, 573, 571), (572, 574, 575, 573), (574, 576, 577, 575), (576, 578, 579, 577), (578, 580, 581, 579), (580, 582, 583, 581), (582, 584, 585, 583), (584, 586, 587, 585), (586, 588, 589, 587), (588, 590, 591, 589), (590, 592, 593, 591), (592, 594, 595, 593), (594, 596, 597, 595), (596, 598, 599, 597), (598, 600, 601, 599), (600, 602, 603, 601), (602, 604, 605, 603), (996, 612, 611, 995), (606, 544, 545, 607), (604, 606, 607, 605), (1018, 634, 633, 1017), (1007, 623, 622, 1006), (1021, 637, 636, 1020), (1010, 626, 625, 1009), (999, 615, 614, 998), (993, 608, 639, 1023), (1013, 629, 628, 1012), (1002, 618, 617, 1001), (1016, 632, 631, 1015), (994, 610, 609, 992), (1005, 621, 620, 1004), (1019, 635, 634, 1018), (997, 613, 612, 996), (1008, 624, 623, 1007), (1022, 638, 637, 1021), (1011, 627, 626, 1010), (992, 609, 608, 993), (1000, 616, 615, 999), (1014, 630, 629, 1013), (1003, 619, 618, 1002), (1017, 633, 632, 1016), (995, 611, 610, 994), (1006, 622, 621, 1005), (1020, 636, 635, 1019), (1009, 625, 624, 1008), (998, 614, 613, 997), (1023, 639, 638, 1022), (1012, 628, 627, 1011), (1001, 617, 616, 1000), (1015, 631, 630, 1014), (1004, 620, 619, 1003), (1050, 666, 665, 1049), (1028, 644, 643, 1027), (1039, 655, 654, 1038), (1048, 664, 663, 1047), (1026, 642, 641, 1024), (1037, 653, 652, 1036), (1046, 662, 661, 1045), (1035, 651, 650, 1034), (1055, 671, 670, 1054), (1044, 660, 659, 1043), (1033, 649, 648, 1032), (1053, 669, 668, 1052), (1042, 658, 657, 1041), (1031, 647, 646, 1030), (1051, 667, 666, 1050), (1029, 645, 644, 1028), (1040, 656, 655, 1039), (1049, 665, 664, 1048), (1027, 643, 642, 1026), (1038, 654, 653, 1037), (1047, 663, 662, 1046), (1024, 641, 640, 1025), (1036, 652, 651, 1035), (1025, 640, 671, 1055), (1045, 661, 660, 1044), (1034, 650, 649, 1033), (1054, 670, 669, 1053), (1043, 659, 658, 1042), (1032, 648, 647, 1031), (1052, 668, 667, 1051), (1041, 657, 656, 1040), (1030, 646, 645, 1029), (1084, 700, 699, 1083), (1073, 689, 688, 1072), (1062, 678, 677, 1061), (1082, 698, 697, 1081), (1060, 676, 675, 1059), (1071, 687, 686, 1070), (1080, 696, 695, 1079), (1058, 674, 673, 1056), (1069, 685, 684, 1068), (1078, 694, 693, 1077), (1067, 683, 682, 1066), (1087, 703, 702, 1086), (1076, 692, 691, 1075), (1065, 681, 680, 1064), (1085, 701, 700, 1084), (1074, 690, 689, 1073), (1063, 679, 678, 1062), (1083, 699, 698, 1082), (1061, 677, 676, 1060), (1072, 688, 687, 1071), (1081, 697, 696, 1080), (1059, 675, 674, 1058), (1070, 686, 685, 1069), (1079, 695, 694, 1078), (1056, 673, 672, 1057), (1068, 684, 683, 1067), (1057, 672, 703, 1087), (1077, 693, 692, 1076), (1066, 682, 681, 1065), (1086, 702, 701, 1085), (1075, 691, 690, 1074), (1064, 680, 679, 1063), (1118, 734, 733, 1117), (1107, 723, 722, 1106), (1096, 712, 711, 1095), (1116, 732, 731, 1115), (1105, 721, 720, 1104), (1094, 710, 709, 1093), (1114, 730, 729, 1113), (1092, 708, 707, 1091), (1103, 719, 718, 1102), (1112, 728, 727, 1111), (1090, 706, 705, 1088), (1101, 717, 716, 1100), (1110, 726, 725, 1109), (1099, 715, 714, 1098), (1119, 735, 734, 1118), (1108, 724, 723, 1107), (1097, 713, 712, 1096), (1117, 733, 732, 1116), (1106, 722, 721, 1105), (1095, 711, 710, 1094), (1115, 731, 730, 1114), (1093, 709, 708, 1092), (1104, 720, 719, 1103), (1113, 729, 728, 1112), (1091, 707, 706, 1090), (1102, 718, 717, 1101), (1111, 727, 726, 1110), (1088, 705, 704, 1089), (1100, 716, 715, 1099), (1089, 704, 735, 1119), (1109, 725, 724, 1108), (1098, 714, 713, 1097), (704, 736, 767, 735), (725, 757, 756, 724), (714, 746, 745, 713), (734, 766, 765, 733), (723, 755, 754, 722), (712, 744, 743, 711), (732, 764, 763, 731), (721, 753, 752, 720), (710, 742, 741, 709), (730, 762, 761, 729), (708, 740, 739, 707), (719, 751, 750, 718), (728, 760, 759, 727), (706, 738, 737, 705), (717, 749, 748, 716), (726, 758, 757, 725), (715, 747, 746, 714), (735, 767, 766, 734), (724, 756, 755, 723), (713, 745, 744, 712), (733, 765, 764, 732), (722, 754, 753, 721), (711, 743, 742, 710), (731, 763, 762, 730), (709, 741, 740, 708), (720, 752, 751, 719), (729, 761, 760, 728), (707, 739, 738, 706), (718, 750, 749, 717), (727, 759, 758, 726), (705, 737, 736, 704), (716, 748, 747, 715), (759, 791, 790, 758), (737, 769, 768, 736), (748, 780, 779, 747), (736, 768, 799, 767), (757, 789, 788, 756), (746, 778, 777, 745), (766, 798, 797, 765), (755, 787, 786, 754), (744, 776, 775, 743), (764, 796, 795, 763), (753, 785, 784, 752), (742, 774, 773, 741), (762, 794, 793, 761), (740, 772, 771, 739), (751, 783, 782, 750), (760, 792, 791, 759), (738, 770, 769, 737), (749, 781, 780, 748), (758, 790, 789, 757), (747, 779, 778, 746), (767, 799, 798, 766), (756, 788, 787, 755), (745, 777, 776, 744), (765, 797, 796, 764), (754, 786, 785, 753), (743, 775, 774, 742), (763, 795, 794, 762), (741, 773, 772, 740), (752, 784, 783, 751), (761, 793, 792, 760), (739, 771, 770, 738), (750, 782, 781, 749), (793, 825, 824, 792), (771, 803, 802, 770), (782, 814, 813, 781), (791, 823, 822, 790), (769, 801, 800, 768), (780, 812, 811, 779), (768, 800, 831, 799), (789, 821, 820, 788), (778, 810, 809, 777), (798, 830, 829, 797), (787, 819, 818, 786), (776, 808, 807, 775), (796, 828, 827, 795), (785, 817, 816, 784), (774, 806, 805, 773), (794, 826, 825, 793), (772, 804, 803, 771), (783, 815, 814, 782), (792, 824, 823, 791), (770, 802, 801, 769), (781, 813, 812, 780), (790, 822, 821, 789), (779, 811, 810, 778), (799, 831, 830, 798), (788, 820, 819, 787), (777, 809, 808, 776), (797, 829, 828, 796), (786, 818, 817, 785), (775, 807, 806, 774), (795, 827, 826, 794), (773, 805, 804, 772), (784, 816, 815, 783), (827, 859, 858, 826), (805, 837, 836, 804), (816, 848, 847, 815), (825, 857, 856, 824), (803, 835, 834, 802), (814, 846, 845, 813), (823, 855, 854, 822), (801, 833, 832, 800), (812, 844, 843, 811), (800, 832, 863, 831), (821, 853, 852, 820), (810, 842, 841, 809), (830, 862, 861, 829), (819, 851, 850, 818), (808, 840, 839, 807), (828, 860, 859, 827), (817, 849, 848, 816), (806, 838, 837, 805), (826, 858, 857, 825), (804, 836, 835, 803), (815, 847, 846, 814), (824, 856, 855, 823), (802, 834, 833, 801), (813, 845, 844, 812), (822, 854, 853, 821), (811, 843, 842, 810), (831, 863, 862, 830), (820, 852, 851, 819), (809, 841, 840, 808), (829, 861, 860, 828), (818, 850, 849, 817), (807, 839, 838, 806), (861, 893, 892, 860), (850, 882, 881, 849), (839, 871, 870, 838), (859, 891, 890, 858), (837, 869, 868, 836), (848, 880, 879, 847), (857, 889, 888, 856), (835, 867, 866, 834), (846, 878, 877, 845), (855, 887, 886, 854), (833, 865, 864, 832), (844, 876, 875, 843), (832, 864, 895, 863), (853, 885, 884, 852), (842, 874, 873, 841), (862, 894, 893, 861), (851, 883, 882, 850), (840, 872, 871, 839), (860, 892, 891, 859), (849, 881, 880, 848), (838, 870, 869, 837), (858, 890, 889, 857), (836, 868, 867, 835), (847, 879, 878, 846), (856, 888, 887, 855), (834, 866, 865, 833), (845, 877, 876, 844), (854, 886, 885, 853), (843, 875, 874, 842), (863, 895, 894, 862), (852, 884, 883, 851), (841, 873, 872, 840), (895, 927, 926, 894), (884, 916, 915, 883), (873, 905, 904, 872), (893, 925, 924, 892), (882, 914, 913, 881), (871, 903, 902, 870), (891, 923, 922, 890), (869, 901, 900, 868), (880, 912, 911, 879), (889, 921, 920, 888), (867, 899, 898, 866), (878, 910, 909, 877), (887, 919, 918, 886), (865, 897, 896, 864), (876, 908, 907, 875), (864, 896, 927, 895), (885, 917, 916, 884), (874, 906, 905, 873), (894, 926, 925, 893), (883, 915, 914, 882), (872, 904, 903, 871), (892, 924, 923, 891), (881, 913, 912, 880), (870, 902, 901, 869), (890, 922, 921, 889), (868, 900, 899, 867), (879, 911, 910, 878), (888, 920, 919, 887), (866, 898, 897, 865), (877, 909, 908, 876), (886, 918, 917, 885), (875, 907, 906, 874), (918, 950, 949, 917), (907, 939, 938, 906), (927, 959, 958, 926), (916, 948, 947, 915), (905, 937, 936, 904), (925, 957, 956, 924), (914, 946, 945, 913), (903, 935, 934, 902), (923, 955, 954, 922), (901, 933, 932, 900), (912, 944, 943, 911), (921, 953, 952, 920), (899, 931, 930, 898), (910, 942, 941, 909), (919, 951, 950, 918), (897, 929, 928, 896), (908, 940, 939, 907), (896, 928, 959, 927), (917, 949, 948, 916), (906, 938, 937, 905), (926, 958, 957, 925), (915, 947, 946, 914), (904, 936, 935, 903), (924, 956, 955, 923), (913, 945, 944, 912), (902, 934, 933, 901), (922, 954, 953, 921), (900, 932, 931, 899), (911, 943, 942, 910), (920, 952, 951, 919), (898, 930, 929, 897), (909, 941, 940, 908), (952, 984, 983, 951), (930, 962, 961, 929), (941, 973, 972, 940), (950, 982, 981, 949), (939, 971, 970, 938), (959, 991, 990, 958), (948, 980, 979, 947), (937, 969, 968, 936), (957, 989, 988, 956), (946, 978, 977, 945), (935, 967, 966, 934), (955, 987, 986, 954), (933, 965, 964, 932), (944, 976, 975, 943), (953, 985, 984, 952), (931, 963, 962, 930), (942, 974, 973, 941), (951, 983, 982, 950), (929, 961, 960, 928), (940, 972, 971, 939), (928, 960, 991, 959), (949, 981, 980, 948), (938, 970, 969, 937), (958, 990, 989, 957), (947, 979, 978, 946), (936, 968, 967, 935), (956, 988, 987, 955), (945, 977, 976, 944), (934, 966, 965, 933), (954, 986, 985, 953), (932, 964, 963, 931), (943, 975, 974, 942)])
me_cylinder.polygons.foreach_set('use_smooth', [True] * 832)
me_cylinder.use_remesh_preserve_volume = False
me_cylinder.use_remesh_preserve_attributes = False
me_cylinder.use_mirror_vertex_groups = False
me_cylinder.update()

# ---- objects
ob_cylinder = bpy.data.objects.new('Cylinder', me_cylinder)

# ---- transforms, parenting, visibility, modifiers, constraints
ob_cylinder.location = (0.0, 0.0, 0.0)
ob_cylinder.lineart.crease_threshold = 0.0

# ---- collection membership
col_collection_1.objects.link(ob_cylinder)

# ---- scene / render settings (as saved in the file)
scene.frame_start = 1; scene.frame_end = 250; scene.frame_set(1)
scene.render.engine = 'BLENDER_EEVEE_NEXT'
scene.render.resolution_percentage = 50
scene.render.dither_intensity = 0.0
scene.cycles.use_denoising = False
scene.cycles.samples = 10
scene.cycles.sampling_pattern = 'TABULATED_SOBOL'
scene.cycles.light_sampling_threshold = 0.0
scene.cycles.use_adaptive_sampling = False
scene.cycles.use_light_tree = False
scene.cycles.blur_glossy = 0.0
scene.cycles.pixel_filter_type = 'GAUSSIAN'
scene.cycles.sample_clamp_indirect = 0.0
scene.view_settings.view_transform = 'Standard'
bpy.context.view_layer.update()

# ---- added for rendering (the .blend has no active camera and no usable light): camera, sun
cam_auto = bpy.data.cameras.new('AutoCamera')
cam_auto.lens = 50.0
cam_auto.sensor_width = 36.0
cam_auto.clip_end = 1000.0
ob_auto_camera = bpy.data.objects.new('AutoCamera', cam_auto)
scene.collection.objects.link(ob_auto_camera)
ob_auto_camera.location = (0.643619, -0.718867, 0.479245)
ob_auto_camera.rotation_euler = (1.09748, -7.21219e-08, 0.694738)
scene.camera = ob_auto_camera
light_auto_sun = bpy.data.lights.new('AutoSun', 'SUN')
light_auto_sun.energy = 3.0
light_auto_sun.angle = 0.0523599
ob_auto_sun = bpy.data.objects.new('AutoSun', light_auto_sun)
scene.collection.objects.link(ob_auto_sun)
ob_auto_sun.rotation_euler = (0.872665, 0.174533, 0.523599)
bpy.context.view_layer.update()
